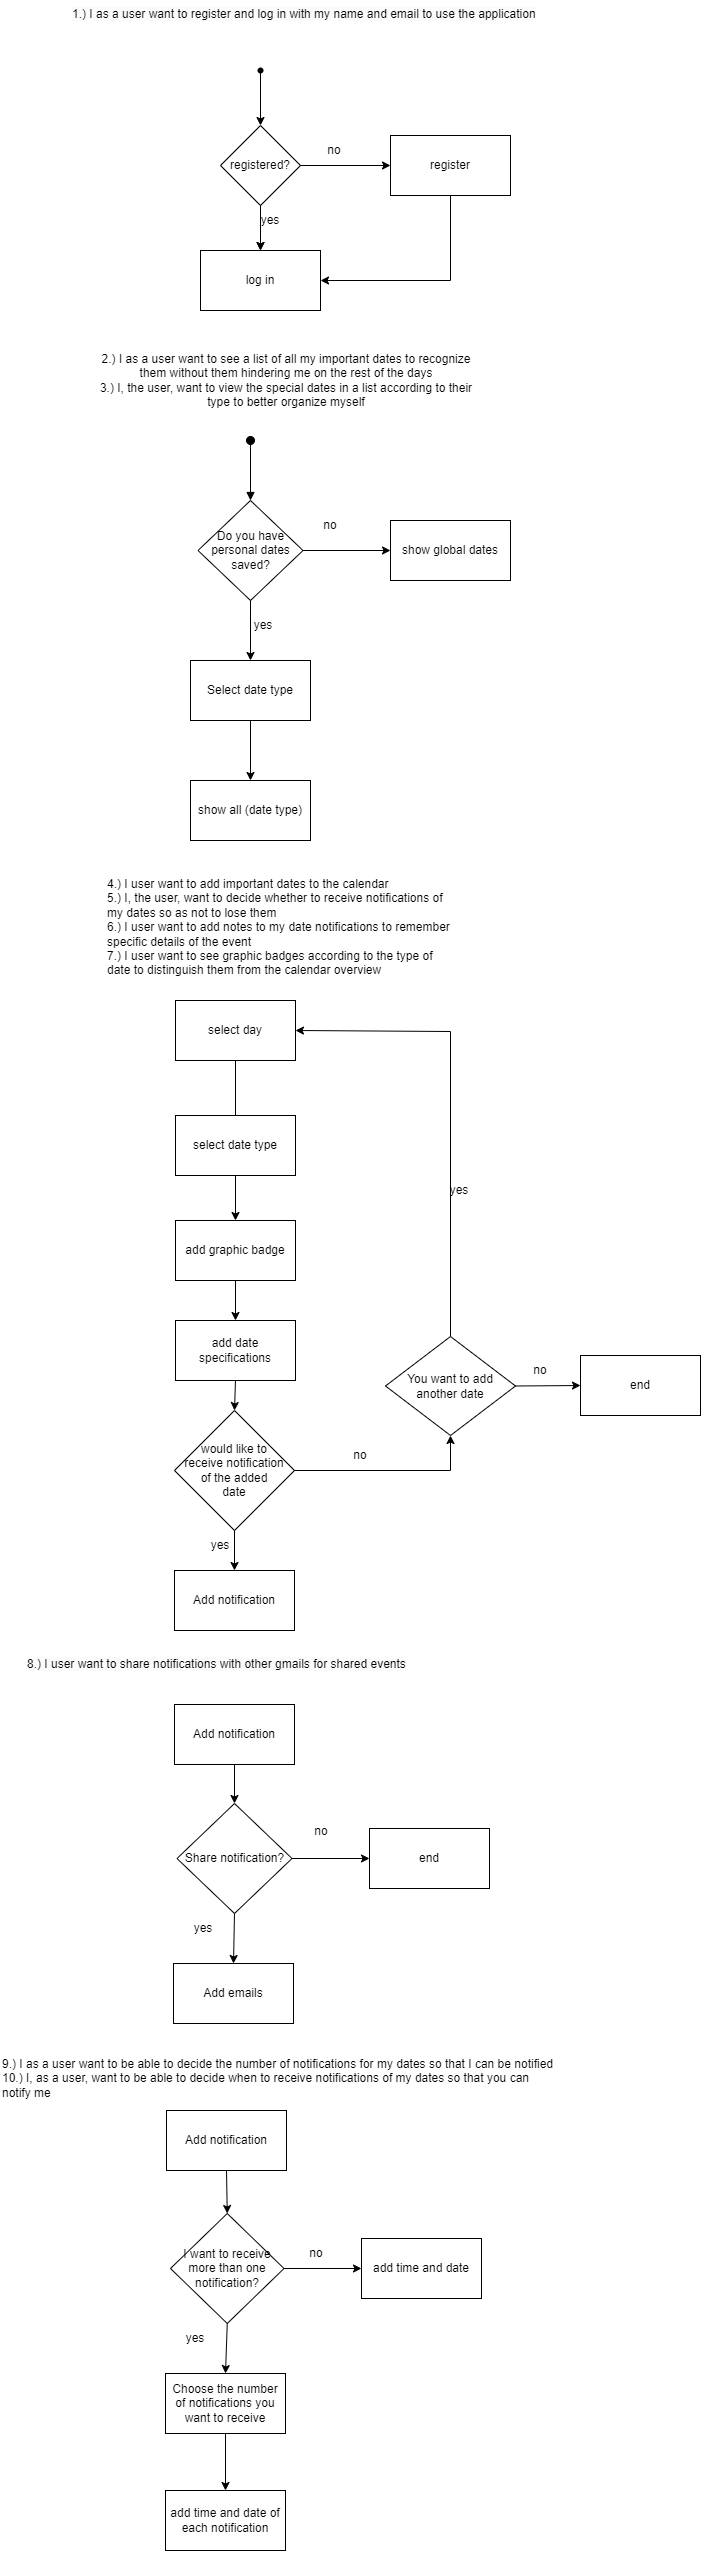

The diagram above was exported from draw.io. Its source (the exported page's mxGraphModel, read from the mxfile embedded in the PNG):
<mxGraphModel dx="1434" dy="746" grid="1" gridSize="10" guides="1" tooltips="1" connect="1" arrows="1" fold="1" page="1" pageScale="1" pageWidth="827" pageHeight="1169" math="0" shadow="0">
  <root>
    <mxCell id="0" />
    <mxCell id="1" parent="0" />
    <mxCell id="huEujVpXunddmrj2mmzu-7" value="" style="shape=waypoint;sketch=0;fillStyle=solid;size=6;pointerEvents=1;points=[];fillColor=none;resizable=0;rotatable=0;perimeter=centerPerimeter;snapToPoint=1;" parent="1" vertex="1">
      <mxGeometry x="350" y="110" width="20" height="20" as="geometry" />
    </mxCell>
    <mxCell id="huEujVpXunddmrj2mmzu-10" value="" style="endArrow=classic;html=1;rounded=0;exitX=0.5;exitY=0.8;exitDx=0;exitDy=0;exitPerimeter=0;entryX=0.5;entryY=0;entryDx=0;entryDy=0;" parent="1" source="huEujVpXunddmrj2mmzu-7" target="huEujVpXunddmrj2mmzu-11" edge="1">
      <mxGeometry width="50" height="50" relative="1" as="geometry">
        <mxPoint x="360" y="160" as="sourcePoint" />
        <mxPoint x="360" y="160" as="targetPoint" />
      </mxGeometry>
    </mxCell>
    <mxCell id="huEujVpXunddmrj2mmzu-17" value="" style="edgeStyle=orthogonalEdgeStyle;rounded=0;orthogonalLoop=1;jettySize=auto;html=1;" parent="1" source="huEujVpXunddmrj2mmzu-11" target="huEujVpXunddmrj2mmzu-12" edge="1">
      <mxGeometry relative="1" as="geometry" />
    </mxCell>
    <mxCell id="huEujVpXunddmrj2mmzu-11" value="registered?" style="rhombus;whiteSpace=wrap;html=1;" parent="1" vertex="1">
      <mxGeometry x="320" y="175" width="80" height="80" as="geometry" />
    </mxCell>
    <mxCell id="huEujVpXunddmrj2mmzu-12" value="log in" style="rounded=0;whiteSpace=wrap;html=1;" parent="1" vertex="1">
      <mxGeometry x="300" y="300" width="120" height="60" as="geometry" />
    </mxCell>
    <mxCell id="huEujVpXunddmrj2mmzu-13" value="register" style="rounded=0;whiteSpace=wrap;html=1;" parent="1" vertex="1">
      <mxGeometry x="490" y="185" width="120" height="60" as="geometry" />
    </mxCell>
    <mxCell id="huEujVpXunddmrj2mmzu-14" value="" style="endArrow=classic;html=1;rounded=0;exitX=0.5;exitY=1;exitDx=0;exitDy=0;entryX=0.5;entryY=0;entryDx=0;entryDy=0;" parent="1" source="huEujVpXunddmrj2mmzu-11" target="huEujVpXunddmrj2mmzu-12" edge="1">
      <mxGeometry width="50" height="50" relative="1" as="geometry">
        <mxPoint x="370" y="270" as="sourcePoint" />
        <mxPoint x="420" y="220" as="targetPoint" />
      </mxGeometry>
    </mxCell>
    <mxCell id="huEujVpXunddmrj2mmzu-16" value="" style="endArrow=classic;html=1;rounded=0;exitX=1;exitY=0.5;exitDx=0;exitDy=0;entryX=0;entryY=0.5;entryDx=0;entryDy=0;" parent="1" source="huEujVpXunddmrj2mmzu-11" target="huEujVpXunddmrj2mmzu-13" edge="1">
      <mxGeometry width="50" height="50" relative="1" as="geometry">
        <mxPoint x="370" y="270" as="sourcePoint" />
        <mxPoint x="420" y="220" as="targetPoint" />
      </mxGeometry>
    </mxCell>
    <mxCell id="huEujVpXunddmrj2mmzu-20" value="" style="endArrow=classic;html=1;rounded=0;exitX=0.5;exitY=1;exitDx=0;exitDy=0;entryX=1;entryY=0.5;entryDx=0;entryDy=0;" parent="1" source="huEujVpXunddmrj2mmzu-13" target="huEujVpXunddmrj2mmzu-12" edge="1">
      <mxGeometry width="50" height="50" relative="1" as="geometry">
        <mxPoint x="370" y="270" as="sourcePoint" />
        <mxPoint x="420" y="220" as="targetPoint" />
        <Array as="points">
          <mxPoint x="550" y="330" />
        </Array>
      </mxGeometry>
    </mxCell>
    <mxCell id="FiwxIe3Evq_T0OhbCfsq-1" value="&lt;b style=&quot;font-weight:normal;&quot; id=&quot;docs-internal-guid-b8cdc4de-7fff-f07b-77ad-0ce638db21b5&quot;&gt;&lt;span style=&quot;font-size:9pt;font-family:Arial,sans-serif;color:#000000;background-color:#fbfbfb;font-weight:400;font-style:normal;font-variant:normal;text-decoration:none;vertical-align:baseline;white-space:pre;white-space:pre-wrap;&quot;&gt;1.) I as a user want to register and log in with my name and email to use the application&lt;/span&gt;&lt;/b&gt;" style="text;whiteSpace=wrap;html=1;" parent="1" vertex="1">
      <mxGeometry x="170" y="50" width="530" height="40" as="geometry" />
    </mxCell>
    <mxCell id="FiwxIe3Evq_T0OhbCfsq-2" value="no" style="text;html=1;align=center;verticalAlign=middle;whiteSpace=wrap;rounded=0;" parent="1" vertex="1">
      <mxGeometry x="404" y="185" width="60" height="30" as="geometry" />
    </mxCell>
    <mxCell id="FiwxIe3Evq_T0OhbCfsq-3" value="yes" style="text;html=1;align=center;verticalAlign=middle;whiteSpace=wrap;rounded=0;" parent="1" vertex="1">
      <mxGeometry x="340" y="255" width="60" height="30" as="geometry" />
    </mxCell>
    <mxCell id="HMiV_Nywh84Z9fPll5KZ-1" value="&lt;font face=&quot;Arial, sans-serif&quot;&gt;&lt;span style=&quot;white-space-collapse: preserve;&quot;&gt;4.) I user want to add important dates to the calendar&lt;br/&gt;5.) I, the user, want to decide whether to receive notifications of my dates so as not to lose them&lt;br/&gt;6.) I user want to add notes to my date notifications to remember specific details of the event&lt;br/&gt;7.) I user want to see graphic badges according to the type of date to distinguish them from the calendar overview&lt;/span&gt;&lt;/font&gt;" style="text;whiteSpace=wrap;html=1;" parent="1" vertex="1">
      <mxGeometry x="205" y="920" width="350" height="110" as="geometry" />
    </mxCell>
    <mxCell id="FiwxIe3Evq_T0OhbCfsq-77" value="select day" style="rounded=0;whiteSpace=wrap;html=1;" parent="1" vertex="1">
      <mxGeometry x="275" y="1050" width="120" height="60" as="geometry" />
    </mxCell>
    <mxCell id="FiwxIe3Evq_T0OhbCfsq-78" value="&lt;font face=&quot;Arial, sans-serif&quot;&gt;&lt;span style=&quot;white-space-collapse: preserve;&quot;&gt;2.) I as a user want to see a list of all my important dates to recognize them without them hindering me on the rest of the days&lt;br/&gt;3.) I, the user, want to view the special dates in a list according to their type to better organize myself&lt;/span&gt;&lt;/font&gt;" style="text;html=1;align=center;verticalAlign=middle;whiteSpace=wrap;rounded=0;" parent="1" vertex="1">
      <mxGeometry x="191" y="400" width="390" height="60" as="geometry" />
    </mxCell>
    <mxCell id="HMiV_Nywh84Z9fPll5KZ-4" value="Do you have personal dates saved?" style="rhombus;whiteSpace=wrap;html=1;" parent="1" vertex="1">
      <mxGeometry x="297.5" y="550" width="105" height="100" as="geometry" />
    </mxCell>
    <mxCell id="FiwxIe3Evq_T0OhbCfsq-79" value="" style="html=1;verticalAlign=bottom;startArrow=oval;startFill=1;endArrow=block;startSize=8;curved=0;rounded=0;entryX=0.5;entryY=0;entryDx=0;entryDy=0;" parent="1" target="HMiV_Nywh84Z9fPll5KZ-4" edge="1">
      <mxGeometry x="-1" y="-92" width="60" relative="1" as="geometry">
        <mxPoint x="350" y="490" as="sourcePoint" />
        <mxPoint x="190" y="670" as="targetPoint" />
        <mxPoint x="-20" y="-2" as="offset" />
      </mxGeometry>
    </mxCell>
    <mxCell id="HMiV_Nywh84Z9fPll5KZ-5" value="show all (date type)" style="rounded=0;whiteSpace=wrap;html=1;" parent="1" vertex="1">
      <mxGeometry x="290" y="830" width="120" height="60" as="geometry" />
    </mxCell>
    <mxCell id="HMiV_Nywh84Z9fPll5KZ-6" value="show global dates" style="rounded=0;whiteSpace=wrap;html=1;" parent="1" vertex="1">
      <mxGeometry x="490" y="570" width="120" height="60" as="geometry" />
    </mxCell>
    <mxCell id="FiwxIe3Evq_T0OhbCfsq-80" value="" style="endArrow=classic;html=1;rounded=0;exitX=0.5;exitY=1;exitDx=0;exitDy=0;" parent="1" source="HMiV_Nywh84Z9fPll5KZ-4" edge="1">
      <mxGeometry width="50" height="50" relative="1" as="geometry">
        <mxPoint x="380" y="760" as="sourcePoint" />
        <mxPoint x="350" y="710" as="targetPoint" />
      </mxGeometry>
    </mxCell>
    <mxCell id="FiwxIe3Evq_T0OhbCfsq-81" value="yes" style="text;html=1;align=center;verticalAlign=middle;whiteSpace=wrap;rounded=0;" parent="1" vertex="1">
      <mxGeometry x="529" y="1225" width="60" height="30" as="geometry" />
    </mxCell>
    <mxCell id="HMiV_Nywh84Z9fPll5KZ-7" value="" style="endArrow=classic;html=1;rounded=0;exitX=1;exitY=0.5;exitDx=0;exitDy=0;entryX=0;entryY=0.5;entryDx=0;entryDy=0;" parent="1" source="HMiV_Nywh84Z9fPll5KZ-4" target="HMiV_Nywh84Z9fPll5KZ-6" edge="1">
      <mxGeometry width="50" height="50" relative="1" as="geometry">
        <mxPoint x="490" y="720" as="sourcePoint" />
        <mxPoint x="540" y="670" as="targetPoint" />
      </mxGeometry>
    </mxCell>
    <mxCell id="FiwxIe3Evq_T0OhbCfsq-82" value="" style="endArrow=classic;html=1;rounded=0;exitX=0.5;exitY=1;exitDx=0;exitDy=0;" parent="1" source="FiwxIe3Evq_T0OhbCfsq-77" edge="1">
      <mxGeometry width="50" height="50" relative="1" as="geometry">
        <mxPoint x="320" y="1215" as="sourcePoint" />
        <mxPoint x="335" y="1175" as="targetPoint" />
      </mxGeometry>
    </mxCell>
    <mxCell id="HMiV_Nywh84Z9fPll5KZ-8" value="no" style="text;html=1;align=center;verticalAlign=middle;whiteSpace=wrap;rounded=0;" parent="1" vertex="1">
      <mxGeometry x="400" y="560" width="60" height="30" as="geometry" />
    </mxCell>
    <mxCell id="FiwxIe3Evq_T0OhbCfsq-85" value="Select date type" style="rounded=0;whiteSpace=wrap;html=1;" parent="1" vertex="1">
      <mxGeometry x="290" y="710" width="120" height="60" as="geometry" />
    </mxCell>
    <mxCell id="FiwxIe3Evq_T0OhbCfsq-86" value="" style="endArrow=classic;html=1;rounded=0;exitX=0.5;exitY=1;exitDx=0;exitDy=0;entryX=0.5;entryY=0;entryDx=0;entryDy=0;" parent="1" source="FiwxIe3Evq_T0OhbCfsq-85" target="HMiV_Nywh84Z9fPll5KZ-5" edge="1">
      <mxGeometry width="50" height="50" relative="1" as="geometry">
        <mxPoint x="380" y="700" as="sourcePoint" />
        <mxPoint x="430" y="650" as="targetPoint" />
      </mxGeometry>
    </mxCell>
    <mxCell id="FiwxIe3Evq_T0OhbCfsq-89" value="select date type" style="rounded=0;whiteSpace=wrap;html=1;" parent="1" vertex="1">
      <mxGeometry x="275" y="1165" width="120" height="60" as="geometry" />
    </mxCell>
    <mxCell id="HMiV_Nywh84Z9fPll5KZ-9" value="add date specifications" style="rounded=0;whiteSpace=wrap;html=1;" parent="1" vertex="1">
      <mxGeometry x="275" y="1370" width="120" height="60" as="geometry" />
    </mxCell>
    <mxCell id="HMiV_Nywh84Z9fPll5KZ-10" value="would like to &lt;br&gt;receive notification &lt;br&gt;of the added &lt;br&gt;date" style="rhombus;whiteSpace=wrap;html=1;" parent="1" vertex="1">
      <mxGeometry x="274" y="1460" width="120" height="120" as="geometry" />
    </mxCell>
    <mxCell id="FiwxIe3Evq_T0OhbCfsq-90" value="" style="endArrow=classic;html=1;rounded=0;exitX=0.5;exitY=1;exitDx=0;exitDy=0;" parent="1" source="FiwxIe3Evq_T0OhbCfsq-89" target="FiwxIe3Evq_T0OhbCfsq-121" edge="1">
      <mxGeometry width="50" height="50" relative="1" as="geometry">
        <mxPoint x="360" y="1215" as="sourcePoint" />
        <mxPoint x="330" y="1270" as="targetPoint" />
      </mxGeometry>
    </mxCell>
    <mxCell id="FiwxIe3Evq_T0OhbCfsq-91" value="" style="endArrow=classic;html=1;rounded=0;exitX=0.5;exitY=1;exitDx=0;exitDy=0;entryX=0.5;entryY=0;entryDx=0;entryDy=0;" parent="1" source="HMiV_Nywh84Z9fPll5KZ-9" target="HMiV_Nywh84Z9fPll5KZ-10" edge="1">
      <mxGeometry width="50" height="50" relative="1" as="geometry">
        <mxPoint x="359" y="1310" as="sourcePoint" />
        <mxPoint x="409" y="1260" as="targetPoint" />
      </mxGeometry>
    </mxCell>
    <mxCell id="FiwxIe3Evq_T0OhbCfsq-92" value="Add notification" style="rounded=0;whiteSpace=wrap;html=1;" parent="1" vertex="1">
      <mxGeometry x="274" y="1620" width="120" height="60" as="geometry" />
    </mxCell>
    <mxCell id="HMiV_Nywh84Z9fPll5KZ-12" style="edgeStyle=orthogonalEdgeStyle;rounded=0;orthogonalLoop=1;jettySize=auto;html=1;exitX=1;exitY=0.5;exitDx=0;exitDy=0;entryX=0.5;entryY=1;entryDx=0;entryDy=0;" parent="1" source="HMiV_Nywh84Z9fPll5KZ-10" target="HMiV_Nywh84Z9fPll5KZ-22" edge="1">
      <mxGeometry relative="1" as="geometry">
        <mxPoint x="490" y="1435" as="targetPoint" />
      </mxGeometry>
    </mxCell>
    <mxCell id="FiwxIe3Evq_T0OhbCfsq-93" value="" style="endArrow=classic;html=1;rounded=0;exitX=0.5;exitY=1;exitDx=0;exitDy=0;entryX=0.5;entryY=0;entryDx=0;entryDy=0;" parent="1" source="HMiV_Nywh84Z9fPll5KZ-10" target="FiwxIe3Evq_T0OhbCfsq-92" edge="1">
      <mxGeometry width="50" height="50" relative="1" as="geometry">
        <mxPoint x="359" y="1510" as="sourcePoint" />
        <mxPoint x="409" y="1460" as="targetPoint" />
      </mxGeometry>
    </mxCell>
    <mxCell id="FiwxIe3Evq_T0OhbCfsq-94" value="&lt;b style=&quot;font-weight:normal;&quot; id=&quot;docs-internal-guid-5291734c-7fff-3685-0939-265b2578355d&quot;&gt;&lt;span style=&quot;font-size:9pt;font-family:Arial,sans-serif;color:#000000;background-color:#fbfbfb;font-weight:400;font-style:normal;font-variant:normal;text-decoration:none;vertical-align:baseline;white-space:pre;white-space:pre-wrap;&quot;&gt;8.) I user want to share notifications with other gmails for shared events&lt;/span&gt;&lt;/b&gt;" style="text;whiteSpace=wrap;html=1;" parent="1" vertex="1">
      <mxGeometry x="125" y="1700" width="490" height="40" as="geometry" />
    </mxCell>
    <mxCell id="HMiV_Nywh84Z9fPll5KZ-14" value="" style="endArrow=classic;html=1;rounded=0;exitX=0.5;exitY=0;exitDx=0;exitDy=0;entryX=1;entryY=0.5;entryDx=0;entryDy=0;" parent="1" source="HMiV_Nywh84Z9fPll5KZ-22" target="FiwxIe3Evq_T0OhbCfsq-77" edge="1">
      <mxGeometry width="50" height="50" relative="1" as="geometry">
        <mxPoint x="550" y="1365" as="sourcePoint" />
        <mxPoint x="480" y="1011" as="targetPoint" />
        <Array as="points">
          <mxPoint x="550" y="1081" />
        </Array>
      </mxGeometry>
    </mxCell>
    <mxCell id="FiwxIe3Evq_T0OhbCfsq-95" value="Add notification" style="rounded=0;whiteSpace=wrap;html=1;" parent="1" vertex="1">
      <mxGeometry x="274" y="1754" width="120" height="60" as="geometry" />
    </mxCell>
    <mxCell id="FiwxIe3Evq_T0OhbCfsq-96" value="" style="endArrow=classic;html=1;rounded=0;entryX=0.5;entryY=0;entryDx=0;entryDy=0;exitX=0.5;exitY=1;exitDx=0;exitDy=0;" parent="1" source="FiwxIe3Evq_T0OhbCfsq-95" target="FiwxIe3Evq_T0OhbCfsq-98" edge="1">
      <mxGeometry width="50" height="50" relative="1" as="geometry">
        <mxPoint x="340" y="1820" as="sourcePoint" />
        <mxPoint x="335" y="1876" as="targetPoint" />
      </mxGeometry>
    </mxCell>
    <mxCell id="HMiV_Nywh84Z9fPll5KZ-15" value="yes" style="text;html=1;align=center;verticalAlign=middle;whiteSpace=wrap;rounded=0;" parent="1" vertex="1">
      <mxGeometry x="290" y="1580" width="60" height="30" as="geometry" />
    </mxCell>
    <mxCell id="FiwxIe3Evq_T0OhbCfsq-98" value="Share notification?" style="rhombus;whiteSpace=wrap;html=1;" parent="1" vertex="1">
      <mxGeometry x="276.5" y="1853" width="115" height="110" as="geometry" />
    </mxCell>
    <mxCell id="HMiV_Nywh84Z9fPll5KZ-16" value="no" style="text;html=1;align=center;verticalAlign=middle;whiteSpace=wrap;rounded=0;" parent="1" vertex="1">
      <mxGeometry x="430" y="1490" width="60" height="30" as="geometry" />
    </mxCell>
    <mxCell id="FiwxIe3Evq_T0OhbCfsq-99" value="Add emails" style="rounded=0;whiteSpace=wrap;html=1;" parent="1" vertex="1">
      <mxGeometry x="273" y="2013" width="120" height="60" as="geometry" />
    </mxCell>
    <mxCell id="FiwxIe3Evq_T0OhbCfsq-100" value="end" style="rounded=0;whiteSpace=wrap;html=1;" parent="1" vertex="1">
      <mxGeometry x="469" y="1878" width="120" height="60" as="geometry" />
    </mxCell>
    <mxCell id="FiwxIe3Evq_T0OhbCfsq-101" value="" style="endArrow=classic;html=1;rounded=0;exitX=0.5;exitY=1;exitDx=0;exitDy=0;entryX=0.5;entryY=0;entryDx=0;entryDy=0;" parent="1" source="FiwxIe3Evq_T0OhbCfsq-98" target="FiwxIe3Evq_T0OhbCfsq-99" edge="1">
      <mxGeometry width="50" height="50" relative="1" as="geometry">
        <mxPoint x="459" y="1993" as="sourcePoint" />
        <mxPoint x="509" y="1943" as="targetPoint" />
      </mxGeometry>
    </mxCell>
    <mxCell id="FiwxIe3Evq_T0OhbCfsq-102" value="" style="endArrow=classic;html=1;rounded=0;exitX=1;exitY=0.5;exitDx=0;exitDy=0;entryX=0;entryY=0.5;entryDx=0;entryDy=0;" parent="1" source="FiwxIe3Evq_T0OhbCfsq-98" target="FiwxIe3Evq_T0OhbCfsq-100" edge="1">
      <mxGeometry width="50" height="50" relative="1" as="geometry">
        <mxPoint x="379" y="1883" as="sourcePoint" />
        <mxPoint x="429" y="1833" as="targetPoint" />
      </mxGeometry>
    </mxCell>
    <mxCell id="HMiV_Nywh84Z9fPll5KZ-20" value="no" style="text;html=1;align=center;verticalAlign=middle;whiteSpace=wrap;rounded=0;" parent="1" vertex="1">
      <mxGeometry x="390.5" y="1866" width="60" height="30" as="geometry" />
    </mxCell>
    <mxCell id="HMiV_Nywh84Z9fPll5KZ-21" value="yes" style="text;html=1;align=center;verticalAlign=middle;whiteSpace=wrap;rounded=0;" parent="1" vertex="1">
      <mxGeometry x="273" y="1963" width="60" height="30" as="geometry" />
    </mxCell>
    <mxCell id="FiwxIe3Evq_T0OhbCfsq-103" value="end" style="rounded=0;whiteSpace=wrap;html=1;" parent="1" vertex="1">
      <mxGeometry x="680" y="1405" width="120" height="60" as="geometry" />
    </mxCell>
    <mxCell id="HMiV_Nywh84Z9fPll5KZ-22" value="You want to add another date" style="rhombus;whiteSpace=wrap;html=1;" parent="1" vertex="1">
      <mxGeometry x="485" y="1386" width="130" height="99" as="geometry" />
    </mxCell>
    <mxCell id="FiwxIe3Evq_T0OhbCfsq-104" value="no" style="text;html=1;align=center;verticalAlign=middle;whiteSpace=wrap;rounded=0;" parent="1" vertex="1">
      <mxGeometry x="610" y="1405" width="60" height="30" as="geometry" />
    </mxCell>
    <mxCell id="HMiV_Nywh84Z9fPll5KZ-23" value="" style="endArrow=classic;html=1;rounded=0;exitX=1;exitY=0.5;exitDx=0;exitDy=0;entryX=0;entryY=0.5;entryDx=0;entryDy=0;" parent="1" source="HMiV_Nywh84Z9fPll5KZ-22" target="FiwxIe3Evq_T0OhbCfsq-103" edge="1">
      <mxGeometry width="50" height="50" relative="1" as="geometry">
        <mxPoint x="640" y="1411" as="sourcePoint" />
        <mxPoint x="690" y="1361" as="targetPoint" />
      </mxGeometry>
    </mxCell>
    <mxCell id="FiwxIe3Evq_T0OhbCfsq-105" value="&lt;font face=&quot;Arial, sans-serif&quot;&gt;&lt;span style=&quot;white-space-collapse: preserve;&quot;&gt;9.) I as a user want to be able to decide the number of notifications for my dates so that I can be notified&lt;br/&gt;10.) I, as a user, want to be able to decide when to receive notifications of my dates so that you can notify me&lt;/span&gt;&lt;/font&gt;" style="text;whiteSpace=wrap;html=1;" parent="1" vertex="1">
      <mxGeometry x="100" y="2100" width="560" height="40" as="geometry" />
    </mxCell>
    <mxCell id="FiwxIe3Evq_T0OhbCfsq-106" value="Add notification" style="rounded=0;whiteSpace=wrap;html=1;" parent="1" vertex="1">
      <mxGeometry x="266" y="2160" width="120" height="60" as="geometry" />
    </mxCell>
    <mxCell id="FiwxIe3Evq_T0OhbCfsq-107" value="" style="endArrow=classic;html=1;rounded=0;exitX=0.5;exitY=1;exitDx=0;exitDy=0;entryX=0.5;entryY=0;entryDx=0;entryDy=0;" parent="1" source="FiwxIe3Evq_T0OhbCfsq-106" target="FiwxIe3Evq_T0OhbCfsq-108" edge="1">
      <mxGeometry width="50" height="50" relative="1" as="geometry">
        <mxPoint x="372" y="2316" as="sourcePoint" />
        <mxPoint x="327" y="2286" as="targetPoint" />
      </mxGeometry>
    </mxCell>
    <mxCell id="FiwxIe3Evq_T0OhbCfsq-108" value="&lt;div&gt;I want to receive&lt;/div&gt;&lt;div&gt;more than one notification?&lt;/div&gt;" style="rhombus;whiteSpace=wrap;html=1;" parent="1" vertex="1">
      <mxGeometry x="270" y="2263" width="113.5" height="110" as="geometry" />
    </mxCell>
    <mxCell id="FiwxIe3Evq_T0OhbCfsq-109" value="Choose the number of notifications you want to receive" style="rounded=0;whiteSpace=wrap;html=1;" parent="1" vertex="1">
      <mxGeometry x="265" y="2423" width="120" height="60" as="geometry" />
    </mxCell>
    <mxCell id="FiwxIe3Evq_T0OhbCfsq-110" value="add time and date" style="rounded=0;whiteSpace=wrap;html=1;" parent="1" vertex="1">
      <mxGeometry x="461" y="2288" width="120" height="60" as="geometry" />
    </mxCell>
    <mxCell id="FiwxIe3Evq_T0OhbCfsq-111" value="" style="endArrow=classic;html=1;rounded=0;exitX=0.5;exitY=1;exitDx=0;exitDy=0;entryX=0.5;entryY=0;entryDx=0;entryDy=0;" parent="1" source="FiwxIe3Evq_T0OhbCfsq-108" target="FiwxIe3Evq_T0OhbCfsq-109" edge="1">
      <mxGeometry width="50" height="50" relative="1" as="geometry">
        <mxPoint x="451" y="2403" as="sourcePoint" />
        <mxPoint x="501" y="2353" as="targetPoint" />
      </mxGeometry>
    </mxCell>
    <mxCell id="FiwxIe3Evq_T0OhbCfsq-112" value="" style="endArrow=classic;html=1;rounded=0;exitX=1;exitY=0.5;exitDx=0;exitDy=0;entryX=0;entryY=0.5;entryDx=0;entryDy=0;" parent="1" source="FiwxIe3Evq_T0OhbCfsq-108" target="FiwxIe3Evq_T0OhbCfsq-110" edge="1">
      <mxGeometry width="50" height="50" relative="1" as="geometry">
        <mxPoint x="371" y="2293" as="sourcePoint" />
        <mxPoint x="421" y="2243" as="targetPoint" />
      </mxGeometry>
    </mxCell>
    <mxCell id="FiwxIe3Evq_T0OhbCfsq-113" value="no" style="text;html=1;align=center;verticalAlign=middle;whiteSpace=wrap;rounded=0;" parent="1" vertex="1">
      <mxGeometry x="386" y="2288" width="60" height="30" as="geometry" />
    </mxCell>
    <mxCell id="FiwxIe3Evq_T0OhbCfsq-114" value="yes" style="text;html=1;align=center;verticalAlign=middle;whiteSpace=wrap;rounded=0;" parent="1" vertex="1">
      <mxGeometry x="265" y="2373" width="60" height="30" as="geometry" />
    </mxCell>
    <mxCell id="FiwxIe3Evq_T0OhbCfsq-116" value="add time and date of each notification" style="rounded=0;whiteSpace=wrap;html=1;" parent="1" vertex="1">
      <mxGeometry x="265" y="2540" width="120" height="60" as="geometry" />
    </mxCell>
    <mxCell id="FiwxIe3Evq_T0OhbCfsq-117" value="" style="endArrow=classic;html=1;rounded=0;entryX=0.5;entryY=0;entryDx=0;entryDy=0;exitX=0.5;exitY=1;exitDx=0;exitDy=0;" parent="1" source="FiwxIe3Evq_T0OhbCfsq-109" target="FiwxIe3Evq_T0OhbCfsq-116" edge="1">
      <mxGeometry width="50" height="50" relative="1" as="geometry">
        <mxPoint x="250" y="2550" as="sourcePoint" />
        <mxPoint x="300" y="2500" as="targetPoint" />
      </mxGeometry>
    </mxCell>
    <mxCell id="FiwxIe3Evq_T0OhbCfsq-121" value="add graphic badge" style="rounded=0;whiteSpace=wrap;html=1;" parent="1" vertex="1">
      <mxGeometry x="275" y="1270" width="120" height="60" as="geometry" />
    </mxCell>
    <mxCell id="FiwxIe3Evq_T0OhbCfsq-122" value="" style="endArrow=classic;html=1;rounded=0;exitX=0.5;exitY=1;exitDx=0;exitDy=0;entryX=0.5;entryY=0;entryDx=0;entryDy=0;" parent="1" source="FiwxIe3Evq_T0OhbCfsq-121" target="HMiV_Nywh84Z9fPll5KZ-9" edge="1">
      <mxGeometry width="50" height="50" relative="1" as="geometry">
        <mxPoint x="340" y="1330" as="sourcePoint" />
        <mxPoint x="390" y="1280" as="targetPoint" />
      </mxGeometry>
    </mxCell>
    <mxCell id="-6GlPTS3OjVpaY7nmG5l-1" value="yes" style="text;html=1;align=center;verticalAlign=middle;whiteSpace=wrap;rounded=0;" vertex="1" parent="1">
      <mxGeometry x="333" y="660" width="60" height="30" as="geometry" />
    </mxCell>
  </root>
</mxGraphModel>